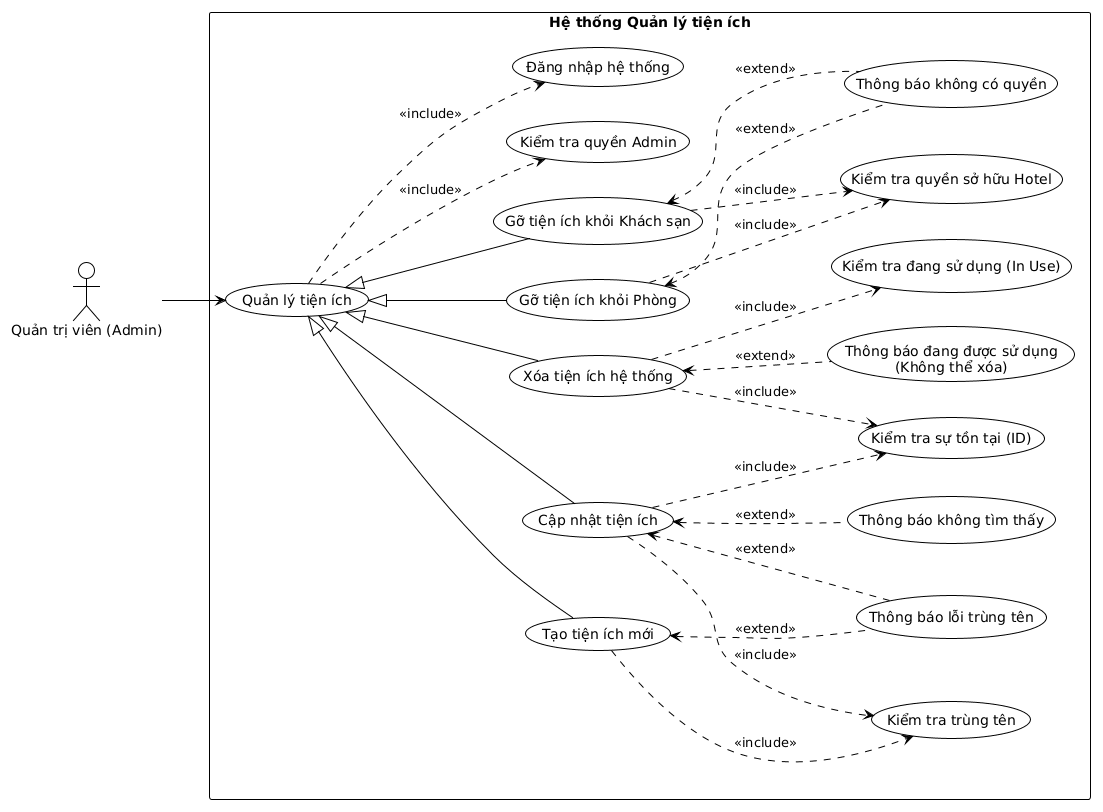

The diagram above was rendered by PlantUML. Its source (embedded in the PNG):
@startuml
skinparam defaultFontName DejaVu Sans
!theme plain
left to right direction

actor "Quản trị viên (Admin)" as Admin

rectangle "Hệ thống Quản lý tiện ích" {
  usecase "Quản lý tiện ích" as AmenityManage
  usecase "Kiểm tra quyền Admin" as CheckAdmin
  usecase "Đăng nhập hệ thống" as LoginSystem
  usecase "Gỡ tiện ích khỏi Phòng" as RemoveFromRoom
  usecase "Kiểm tra quyền sở hữu Hotel" as CheckHotelOwner
  usecase "Gỡ tiện ích khỏi Khách sạn" as RemoveFromHotel
  usecase "Thông báo không có quyền" as PermissionError
  usecase "Xóa tiện ích hệ thống" as DeleteAmenity
  usecase "Kiểm tra đang sử dụng (In Use)" as CheckInUse
  usecase "Thông báo đang được sử dụng\n(Không thể xóa)" as InUseNotice
  usecase "Kiểm tra sự tồn tại (ID)" as CheckExists
  usecase "Cập nhật tiện ích" as UpdateAmenity
  usecase "Thông báo không tìm thấy" as NotFound
  usecase "Kiểm tra trùng tên" as CheckDuplicateName
  usecase "Tạo tiện ích mới" as CreateAmenity
  usecase "Thông báo lỗi trùng tên" as DuplicateNameNotice
}

Admin --> AmenityManage

CreateAmenity -up-|> AmenityManage
UpdateAmenity -up-|> AmenityManage
DeleteAmenity -up-|> AmenityManage
RemoveFromHotel -up-|> AmenityManage
RemoveFromRoom -up-|> AmenityManage

AmenityManage ..> CheckAdmin : <<include>>
AmenityManage ..> LoginSystem : <<include>>
RemoveFromRoom ..> CheckHotelOwner : <<include>>
RemoveFromHotel ..> CheckHotelOwner : <<include>>
DeleteAmenity ..> CheckInUse : <<include>>
DeleteAmenity ..> CheckExists : <<include>>
UpdateAmenity ..> CheckExists : <<include>>
UpdateAmenity ..> CheckDuplicateName : <<include>>
CreateAmenity ..> CheckDuplicateName : <<include>>

PermissionError .up.> RemoveFromRoom : <<extend>>
PermissionError .up.> RemoveFromHotel : <<extend>>
InUseNotice .up.> DeleteAmenity : <<extend>>
NotFound .up.> UpdateAmenity : <<extend>>
DuplicateNameNotice .up.> CreateAmenity : <<extend>>
DuplicateNameNotice .up.> UpdateAmenity : <<extend>>
@enduml